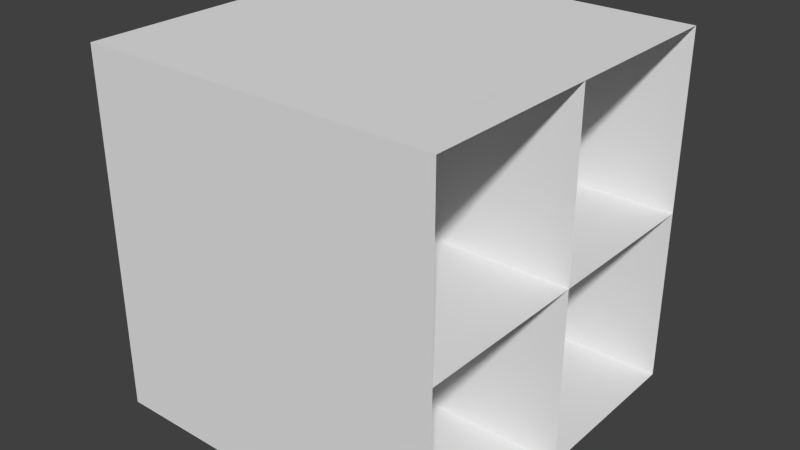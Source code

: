 # Source: models.blend  (saved by Blender 2.76.0; exported with 4.5.12 LTS)
import bpy
from mathutils import Matrix  # noqa: F401  (used for matrix-valued properties, if any)

bpy.ops.wm.read_factory_settings(use_empty=True)
scene = bpy.context.scene
scene.name = 'Scene'

# ---- collections
col_collection_1 = bpy.data.collections.new('Collection 1'); scene.collection.children.link(col_collection_1)

# ---- world
world_world = bpy.data.worlds.new('World'); scene.world = world_world
world_world.color = (0.05088, 0.05088, 0.05088)
world_world.use_sun_shadow = False
world_world.sun_shadow_jitter_overblur = 0.0
world_world.cycles.sampling_method = 'MANUAL'
world_world.cycles.sample_map_resolution = 256

# ---- meshes
me_cube_005 = bpy.data.meshes.new('Cube.005')
me_cube_005.from_pydata([(0.0, 0.0, 0.0), (0.0, 0.0, 0.5), (0.0, 0.5, 0.0), (0.0, 0.5, 0.5), (0.5, 0.0, 0.0), (0.5, 0.0, 0.5), (0.5, 0.5, 0.0), (0.5, 0.5, 0.5), (-0.5, 0.0, 0.0), (-0.5, 0.0, 0.5), (-0.5, 0.5, 0.0), (-0.5, 0.5, 0.5), (0.0, -0.5, 0.0), (0.0, -0.5, 0.5), (0.5, -0.5, 0.0), (0.5, -0.5, 0.5), (-0.5, -0.5, 0.0), (-0.5, -0.5, 0.5), (0.0, 0.0, -0.5), (0.0, 0.5, -0.5), (0.5, 0.0, -0.5), (0.5, 0.5, -0.5), (-0.5, 0.0, -0.5), (-0.5, 0.5, -0.5), (0.0, -0.5, -0.5), (0.5, -0.5, -0.5), (-0.5, -0.5, -0.5)], [], [(1, 3, 2, 0), (3, 7, 6, 2), (5, 1, 0, 4), (0, 2, 6, 4), (5, 7, 3, 1), (15, 13, 12, 14), (18, 19, 21, 20), (11, 3, 2, 10), (1, 9, 8, 0), (8, 10, 2, 0), (1, 3, 11, 9), (13, 1, 0, 12), (12, 0, 4, 14), (15, 5, 1, 13), (13, 17, 16, 12), (16, 8, 0, 12), (13, 1, 9, 17), (0, 2, 19, 18), (2, 6, 21, 19), (4, 0, 18, 20), (10, 2, 19, 23), (0, 8, 22, 18), (22, 23, 19, 18), (12, 0, 18, 24), (14, 12, 24, 25), (24, 18, 20, 25), (12, 16, 26, 24), (26, 22, 18, 24)])
_uv = me_cube_005.uv_layers.new(name='UVMap')
_uv.uv.foreach_set('vector', [0.3333, 0.5, 0.3333, 0.3333, 0.5, 0.3333, 0.5, 0.5, 1.987e-08, 0.1667, 0.0, 6.954e-08, 0.1667, 3.974e-08, 0.1667, 0.1667, 0.3333, 3.974e-08, 0.5, 1.987e-08, 0.5, 0.1667, 0.3333, 0.1667, 0.8333, 0.1667, 0.6667, 0.1667, 0.6667, 4.967e-08, 0.8333, 1.987e-08, 0.1667, 0.6667, 0.3333, 0.6667, 0.3333, 0.8333, 0.1667, 0.8333, 0.0, 0.3333, 0.1667, 0.3333, 0.1667, 0.5, 1.987e-08, 0.5, 0.5, 0.8333, 0.3333, 0.8333, 0.3333, 0.6667, 0.5, 0.6667, 3.974e-08, 0.3333, 1.987e-08, 0.1667, 0.1667, 0.1667, 0.1667, 0.3333, 0.5, 1.987e-08, 0.6667, 0.0, 0.6667, 0.1667, 0.5, 0.1667, 0.8333, 0.3333, 0.6667, 0.3333, 0.6667, 0.1667, 0.8333, 0.1667, 0.1667, 0.8333, 0.3333, 0.8333, 0.3333, 1.0, 0.1667, 1.0, 0.3333, 0.6667, 0.3333, 0.5, 0.5, 0.5, 0.5, 0.6667, 1.0, 0.1667, 0.8333, 0.1667, 0.8333, 1.987e-08, 1.0, 0.0, 0.0, 0.6667, 0.1667, 0.6667, 0.1667, 0.8333, 1.987e-08, 0.8333, 0.1667, 0.3333, 0.3333, 0.3333, 0.3333, 0.5, 0.1667, 0.5, 1.0, 0.3333, 0.8333, 0.3333, 0.8333, 0.1667, 1.0, 0.1667, 1.987e-08, 0.8333, 0.1667, 0.8333, 0.1667, 1.0, 4.967e-08, 1.0, 0.5, 0.5, 0.5, 0.3333, 0.6667, 0.3333, 0.6667, 0.5, 0.1667, 0.1667, 0.1667, 3.974e-08, 0.3333, 0.0, 0.3333, 0.1667, 0.3333, 0.1667, 0.5, 0.1667, 0.5, 0.3333, 0.3333, 0.3333, 0.1667, 0.3333, 0.1667, 0.1667, 0.3333, 0.1667, 0.3333, 0.3333, 0.5, 0.1667, 0.6667, 0.1667, 0.6667, 0.3333, 0.5, 0.3333, 0.5, 1.0, 0.3333, 1.0, 0.3333, 0.8333, 0.5, 0.8333, 0.5, 0.6667, 0.5, 0.5, 0.6667, 0.5, 0.6667, 0.6667, 1.987e-08, 0.5, 0.1667, 0.5, 0.1667, 0.6667, 3.974e-08, 0.6667, 0.6667, 0.8333, 0.5, 0.8333, 0.5, 0.6667, 0.6667, 0.6667, 0.1667, 0.5, 0.3333, 0.5, 0.3333, 0.6667, 0.1667, 0.6667, 0.6667, 1.0, 0.5, 1.0, 0.5, 0.8333, 0.6667, 0.8333])
me_cube_005.use_remesh_preserve_volume = False
me_cube_005.use_remesh_preserve_attributes = False
me_cube_005.use_mirror_vertex_groups = False
me_cube_005.update()

# ---- objects
ob_selectionbox = bpy.data.objects.new('SelectionBox', me_cube_005)

# ---- transforms, parenting, visibility, modifiers, constraints
ob_selectionbox.location = (0.0, 0.0, 0.0)
ob_selectionbox.lineart.crease_threshold = 0.0

# ---- collection membership
col_collection_1.objects.link(ob_selectionbox)

# ---- scene / render settings (as saved in the file)
scene.frame_start = 1; scene.frame_end = 250; scene.frame_set(1)
scene.render.engine = 'BLENDER_EEVEE_NEXT'
scene.render.resolution_percentage = 50
scene.render.dither_intensity = 0.0
scene.cycles.use_denoising = False
scene.cycles.samples = 10
scene.cycles.sampling_pattern = 'TABULATED_SOBOL'
scene.cycles.light_sampling_threshold = 0.0
scene.cycles.use_adaptive_sampling = False
scene.cycles.use_light_tree = False
scene.cycles.blur_glossy = 0.0
scene.cycles.pixel_filter_type = 'GAUSSIAN'
scene.cycles.sample_clamp_indirect = 0.0
scene.view_settings.view_transform = 'Standard'
bpy.context.view_layer.update()

# ---- added for rendering (the .blend has no active camera and no usable light): camera, sun
cam_auto = bpy.data.cameras.new('AutoCamera')
cam_auto.lens = 50.0
cam_auto.sensor_width = 36.0
cam_auto.clip_end = 1000.0
ob_auto_camera = bpy.data.objects.new('AutoCamera', cam_auto)
scene.collection.objects.link(ob_auto_camera)
ob_auto_camera.location = (1.60254, -1.92304, 1.28203)
ob_auto_camera.rotation_euler = (1.09748, -7.21219e-08, 0.694738)
scene.camera = ob_auto_camera
light_auto_sun = bpy.data.lights.new('AutoSun', 'SUN')
light_auto_sun.energy = 3.0
light_auto_sun.angle = 0.0523599
ob_auto_sun = bpy.data.objects.new('AutoSun', light_auto_sun)
scene.collection.objects.link(ob_auto_sun)
ob_auto_sun.rotation_euler = (0.872665, 0.174533, 0.523599)
bpy.context.view_layer.update()
